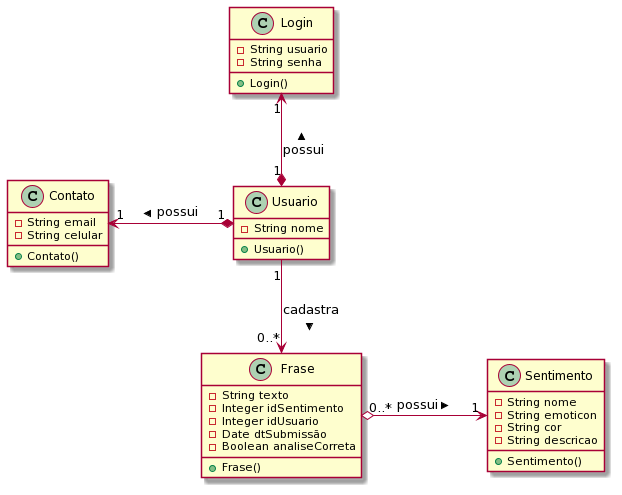

The diagram above was rendered by PlantUML. Its source (embedded in the PNG):
@startuml
skinparam linetype polyline
skinparam ranksep 70
skinparam nodesep 70

class Usuario{
- String nome
+ Usuario()
}
class Contato {
- String email
- String celular
+ Contato()
}


class Login {
- String usuario
- String senha
+ Login()
}

class Frase{
- String texto
- Integer idSentimento
- Integer idUsuario
- Date dtSubmissão
- Boolean analiseCorreta
+ Frase()
}

class Sentimento{
- String nome
- String emoticon
- String cor
- String descricao
+ Sentimento()
}

Usuario "1" *-up-> "1" Login : possui >
Usuario "1" *-left-> "1" Contato : possui >
Usuario "1" --> "0..*" Frase : cadastra >
Frase "0..*" o-right-> "1" Sentimento : possui >
@enduml